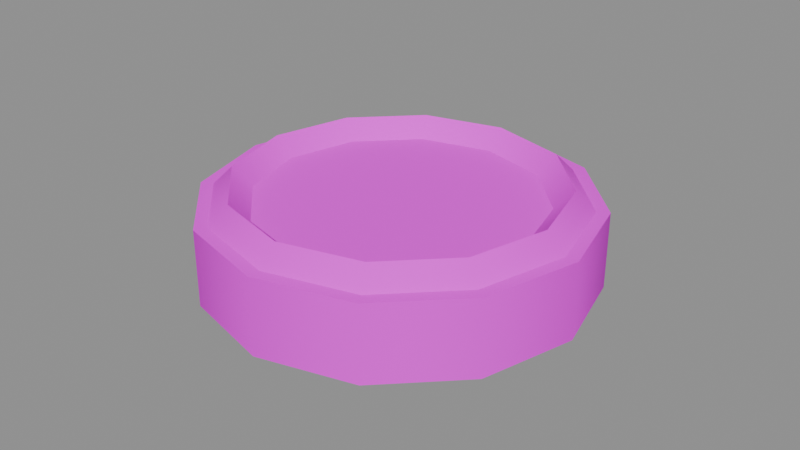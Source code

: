 # Source: PR_Drink_Para.blend  (saved by Blender 5.2.45; exported with 4.5.12 LTS)
import bpy
from mathutils import Matrix  # noqa: F401  (used for matrix-valued properties, if any)

bpy.ops.wm.read_factory_settings(use_empty=True)
scene = bpy.context.scene
scene.name = 'Scene'

# ---- images (referenced by path relative to the original .blend; pixels are not part of the script)
import os
ASSET_DIR = os.environ.get("B2B_ASSET_DIR", "")  # directory of the original .blend (textures are referenced by path, not embedded)
HERE = os.path.dirname(os.path.abspath(__file__))  # packed textures are extracted next to this script under _unpacked/

def load_image(name, relpath, width, height, colorspace="sRGB"):
    """Load a texture the original file referenced (path relative to the .blend, or extracted next to this script)."""
    p = next((c for c in (os.path.join(HERE, relpath), os.path.join(ASSET_DIR, relpath)) if relpath and os.path.exists(c)), "")
    if p:
        img = bpy.data.images.load(p, check_existing=True)
        img.name = name
    else:  # same state as the original file: an image datablock whose file is absent (Cycles renders it pink)
        img = bpy.data.images.new(name, width, height)
        img.source = "FILE"
        img.filepath = "//" + (relpath or name)
    img.colorspace_settings.name = colorspace
    return img
img_t_palette_main = load_image('T_Palette_Main', 'T_Palette_Main.png', 1024, 1024, 'sRGB')

# ---- materials (node trees are filled in below, after node groups)
mat_m_palette = bpy.data.materials.new('M_Palette')

# ---- material node trees
mat_m_palette.use_nodes = True; mat_m_palette.node_tree.nodes.clear()
_N = mat_m_palette.node_tree.nodes; _L = mat_m_palette.node_tree.links
n0 = _N.new('ShaderNodeBsdfPrincipled'); n0.name = 'Principled BSDF'; n0.location = (-200, 100)
n0.inputs[2].default_value = 0.75
n0.inputs[10].default_value = 0.005
n0.inputs[13].default_value = 0.2
n1 = _N.new('ShaderNodeOutputMaterial'); n1.name = 'Material Output'; n1.location = (200, 100)
n2 = _N.new('ShaderNodeTexImage'); n2.name = 'Image Texture'; n2.location = (0, 0)
n2.image = img_t_palette_main
n2.interpolation = 'Closest'
_L.new(n0.outputs[0], n1.inputs[0])
_L.new(n2.outputs[0], n0.inputs[0])
n1.is_active_output = True

# ---- meshes
me_pr_drink_para = bpy.data.meshes.new('PR_Drink_Para')
me_pr_drink_para.from_pydata([(0.0, 0.06, 0.0), (0.0, 0.06, 0.024), (0.03, 0.05196, 0.0), (0.03, 0.05196, 0.024), (0.05196, 0.03, 0.0), (0.05196, 0.03, 0.024), (0.06, 0.0, 0.0), (0.06, 0.0, 0.024), (0.05196, -0.03, 0.0), (0.05196, -0.03, 0.024), (0.03, -0.05196, 0.0), (0.03, -0.05196, 0.024), (0.0, -0.06, 0.0), (0.0, -0.06, 0.024), (-0.03, -0.05196, 0.0), (-0.03, -0.05196, 0.024), (-0.05196, -0.03, 0.0), (-0.05196, -0.03, 0.024), (-0.06, 0.0, 0.0), (-0.06, 0.0, 0.024), (-0.05196, 0.03, 0.0), (-0.05196, 0.03, 0.024), (-0.03, 0.05196, 0.0), (-0.03, 0.05196, 0.024), (0.056, 0.0, 0.024), (0.05, 0.0, 0.03), (0.044, 0.0, 0.024), (0.05, 0.0, 0.018), (0.0485, 0.028, 0.024), (0.0433, 0.025, 0.03), (0.03811, 0.022, 0.024), (0.0433, 0.025, 0.018), (0.028, 0.0485, 0.024), (0.025, 0.0433, 0.03), (0.022, 0.03811, 0.024), (0.025, 0.0433, 0.018), (4.228e-09, 0.056, 0.024), (3.775e-09, 0.05, 0.03), (3.322e-09, 0.044, 0.024), (3.775e-09, 0.05, 0.018), (-0.028, 0.0485, 0.024), (-0.025, 0.0433, 0.03), (-0.022, 0.03811, 0.024), (-0.025, 0.0433, 0.018), (-0.0485, 0.028, 0.024), (-0.0433, 0.025, 0.03), (-0.03811, 0.022, 0.024), (-0.0433, 0.025, 0.018), (-0.056, 4.896e-09, 0.024), (-0.05, 4.371e-09, 0.03), (-0.044, 3.847e-09, 0.024), (-0.05, 4.371e-09, 0.018), (-0.0485, -0.028, 0.024), (-0.0433, -0.025, 0.03), (-0.03811, -0.022, 0.024), (-0.0433, -0.025, 0.018), (-0.028, -0.0485, 0.024), (-0.025, -0.0433, 0.03), (-0.022, -0.03811, 0.024), (-0.025, -0.0433, 0.018), (4.228e-09, -0.056, 0.024), (3.775e-09, -0.05, 0.03), (3.322e-09, -0.044, 0.024), (3.775e-09, -0.05, 0.018), (0.028, -0.0485, 0.024), (0.025, -0.0433, 0.03), (0.022, -0.03811, 0.024), (0.025, -0.0433, 0.018), (0.0485, -0.028, 0.024), (0.0433, -0.025, 0.03), (0.03811, -0.022, 0.024), (0.0433, -0.025, 0.018)], [], [(0, 1, 3, 2), (2, 3, 5, 4), (4, 5, 7, 6), (6, 7, 9, 8), (8, 9, 11, 10), (10, 11, 13, 12), (12, 13, 15, 14), (14, 15, 17, 16), (16, 17, 19, 18), (18, 19, 21, 20), (3, 1, 23, 21, 19, 17, 15, 13, 11, 9, 7, 5), (20, 21, 23, 22), (22, 23, 1, 0), (0, 2, 4, 6, 8, 10, 12, 14, 16, 18, 20, 22), (24, 28, 29, 25), (25, 29, 30, 26), (26, 30, 31, 27), (27, 31, 28, 24), (28, 32, 33, 29), (29, 33, 34, 30), (30, 34, 35, 31), (31, 35, 32, 28), (32, 36, 37, 33), (33, 37, 38, 34), (34, 38, 39, 35), (35, 39, 36, 32), (36, 40, 41, 37), (37, 41, 42, 38), (38, 42, 43, 39), (39, 43, 40, 36), (40, 44, 45, 41), (41, 45, 46, 42), (42, 46, 47, 43), (43, 47, 44, 40), (44, 48, 49, 45), (45, 49, 50, 46), (46, 50, 51, 47), (47, 51, 48, 44), (48, 52, 53, 49), (49, 53, 54, 50), (50, 54, 55, 51), (51, 55, 52, 48), (52, 56, 57, 53), (53, 57, 58, 54), (54, 58, 59, 55), (55, 59, 56, 52), (56, 60, 61, 57), (57, 61, 62, 58), (58, 62, 63, 59), (59, 63, 60, 56), (60, 64, 65, 61), (61, 65, 66, 62), (62, 66, 67, 63), (63, 67, 64, 60), (64, 68, 69, 65), (65, 69, 70, 66), (66, 70, 71, 67), (67, 71, 68, 64), (68, 24, 25, 69), (69, 25, 26, 70), (70, 26, 27, 71), (71, 27, 24, 68)])
me_pr_drink_para.polygons.foreach_set('use_smooth', [True] * 62)
_k = set([(0, 2), (0, 22), (1, 3), (1, 23), (2, 4), (3, 5), (4, 6), (5, 7), (6, 8), (7, 9), (8, 10), (9, 11), (10, 12), (11, 13), (12, 14), (13, 15), (14, 16), (15, 17), (16, 18), (17, 19), (18, 20), (19, 21), (20, 22), (21, 23), (24, 28), (24, 68), (25, 29), (25, 69), (26, 30), (26, 70), (27, 31), (27, 71), (28, 32), (29, 33), (30, 34), (31, 35), (32, 36), (33, 37), (34, 38), (35, 39), (36, 40), (37, 41), (38, 42), (39, 43), (40, 44), (41, 45), (42, 46), (43, 47), (44, 48), (45, 49), (46, 50), (47, 51), (48, 52), (49, 53), (50, 54), (51, 55), (52, 56), (53, 57), (54, 58), (55, 59), (56, 60), (57, 61), (58, 62), (59, 63), (60, 64), (61, 65), (62, 66), (63, 67), (64, 68), (65, 69), (66, 70), (67, 71)])
me_pr_drink_para.attributes.new('sharp_edge', 'BOOLEAN', 'EDGE').data.foreach_set('value', [ (min(e.vertices), max(e.vertices)) in _k for e in me_pr_drink_para.edges])
_uv = me_pr_drink_para.uv_layers.new(name='UVMap')
_uv.uv.foreach_set('vector', [0.7188, 0.9688, 0.7188, 0.9688, 0.7188, 0.9688, 0.7188, 0.9688, 0.7188, 0.9688, 0.7188, 0.9688, 0.7188, 0.9688, 0.7188, 0.9688, 0.7188, 0.9688, 0.7188, 0.9688, 0.7188, 0.9688, 0.7188, 0.9688, 0.7188, 0.9688, 0.7188, 0.9688, 0.7188, 0.9688, 0.7188, 0.9688, 0.7188, 0.9688, 0.7188, 0.9688, 0.7188, 0.9688, 0.7188, 0.9688, 0.7188, 0.9688, 0.7188, 0.9688, 0.7188, 0.9688, 0.7188, 0.9688, 0.7188, 0.9688, 0.7188, 0.9688, 0.7188, 0.9688, 0.7188, 0.9688, 0.7188, 0.9688, 0.7188, 0.9688, 0.7188, 0.9688, 0.7188, 0.9688, 0.7188, 0.9688, 0.7188, 0.9688, 0.7188, 0.9688, 0.7188, 0.9688, 0.7188, 0.9688, 0.7188, 0.9688, 0.7188, 0.9688, 0.7188, 0.9688, 0.7188, 0.9688, 0.7188, 0.9688, 0.7188, 0.9688, 0.7188, 0.9688, 0.7188, 0.9688, 0.7188, 0.9688, 0.7188, 0.9688, 0.7188, 0.9688, 0.7188, 0.9688, 0.7188, 0.9688, 0.7188, 0.9688, 0.7188, 0.9688, 0.7188, 0.9688, 0.7188, 0.9688, 0.7188, 0.9688, 0.7188, 0.9688, 0.7188, 0.9688, 0.7188, 0.9688, 0.7188, 0.9688, 0.7188, 0.9688, 0.7188, 0.9688, 0.7188, 0.9688, 0.7188, 0.9688, 0.7188, 0.9688, 0.7188, 0.9688, 0.7188, 0.9688, 0.7188, 0.9688, 0.7188, 0.9688, 0.7188, 0.9688, 0.7188, 0.9688, 0.7188, 0.9688, 0.7188, 0.9688, 0.4688, 0.8438, 0.4688, 0.8438, 0.4688, 0.8438, 0.4688, 0.8438, 0.4688, 0.8438, 0.4688, 0.8438, 0.4688, 0.8438, 0.4688, 0.8438, 0.4688, 0.8438, 0.4688, 0.8438, 0.4688, 0.8438, 0.4688, 0.8438, 0.4688, 0.8438, 0.4688, 0.8438, 0.4688, 0.8438, 0.4688, 0.8438, 0.4688, 0.8438, 0.4688, 0.8438, 0.4688, 0.8438, 0.4688, 0.8438, 0.4688, 0.8438, 0.4688, 0.8438, 0.4688, 0.8438, 0.4688, 0.8438, 0.4688, 0.8438, 0.4688, 0.8438, 0.4688, 0.8438, 0.4688, 0.8438, 0.4688, 0.8438, 0.4688, 0.8438, 0.4688, 0.8438, 0.4688, 0.8438, 0.4688, 0.8438, 0.4688, 0.8438, 0.4688, 0.8438, 0.4688, 0.8438, 0.4688, 0.8438, 0.4688, 0.8438, 0.4688, 0.8438, 0.4688, 0.8438, 0.4688, 0.8438, 0.4688, 0.8438, 0.4688, 0.8438, 0.4688, 0.8438, 0.4688, 0.8438, 0.4688, 0.8438, 0.4688, 0.8438, 0.4688, 0.8438, 0.4688, 0.8438, 0.4688, 0.8438, 0.4688, 0.8438, 0.4688, 0.8438, 0.4688, 0.8438, 0.4688, 0.8438, 0.4688, 0.8438, 0.4688, 0.8438, 0.4688, 0.8438, 0.4688, 0.8438, 0.4688, 0.8438, 0.4688, 0.8438, 0.4688, 0.8438, 0.4688, 0.8438, 0.4688, 0.8438, 0.4688, 0.8438, 0.4688, 0.8438, 0.4688, 0.8438, 0.4688, 0.8438, 0.4688, 0.8438, 0.4688, 0.8438, 0.4688, 0.8438, 0.4688, 0.8438, 0.4688, 0.8438, 0.4688, 0.8438, 0.4688, 0.8438, 0.4688, 0.8438, 0.4688, 0.8438, 0.4688, 0.8438, 0.4688, 0.8438, 0.4688, 0.8438, 0.4688, 0.8438, 0.4688, 0.8438, 0.4688, 0.8438, 0.4688, 0.8438, 0.4688, 0.8438, 0.4688, 0.8438, 0.4688, 0.8438, 0.4688, 0.8438, 0.4688, 0.8438, 0.4688, 0.8438, 0.4688, 0.8438, 0.4688, 0.8438, 0.4688, 0.8438, 0.4688, 0.8438, 0.4688, 0.8438, 0.4688, 0.8438, 0.4688, 0.8438, 0.4688, 0.8438, 0.4688, 0.8438, 0.4688, 0.8438, 0.4688, 0.8438, 0.4688, 0.8438, 0.4688, 0.8438, 0.4688, 0.8438, 0.4688, 0.8438, 0.4688, 0.8438, 0.4688, 0.8438, 0.4688, 0.8438, 0.4688, 0.8438, 0.4688, 0.8438, 0.4688, 0.8438, 0.4688, 0.8438, 0.4688, 0.8438, 0.4688, 0.8438, 0.4688, 0.8438, 0.4688, 0.8438, 0.4688, 0.8438, 0.4688, 0.8438, 0.4688, 0.8438, 0.4688, 0.8438, 0.4688, 0.8438, 0.4688, 0.8438, 0.4688, 0.8438, 0.4688, 0.8438, 0.4688, 0.8438, 0.4688, 0.8438, 0.4688, 0.8438, 0.4688, 0.8438, 0.4688, 0.8438, 0.4688, 0.8438, 0.4688, 0.8438, 0.4688, 0.8438, 0.4688, 0.8438, 0.4688, 0.8438, 0.4688, 0.8438, 0.4688, 0.8438, 0.4688, 0.8438, 0.4688, 0.8438, 0.4688, 0.8438, 0.4688, 0.8438, 0.4688, 0.8438, 0.4688, 0.8438, 0.4688, 0.8438, 0.4688, 0.8438, 0.4688, 0.8438, 0.4688, 0.8438, 0.4688, 0.8438, 0.4688, 0.8438, 0.4688, 0.8438, 0.4688, 0.8438, 0.4688, 0.8438, 0.4688, 0.8438, 0.4688, 0.8438, 0.4688, 0.8438, 0.4688, 0.8438, 0.4688, 0.8438, 0.4688, 0.8438, 0.4688, 0.8438, 0.4688, 0.8438, 0.4688, 0.8438, 0.4688, 0.8438, 0.4688, 0.8438, 0.4688, 0.8438, 0.4688, 0.8438, 0.4688, 0.8438, 0.4688, 0.8438, 0.4688, 0.8438, 0.4688, 0.8438, 0.4688, 0.8438, 0.4688, 0.8438, 0.4688, 0.8438, 0.4688, 0.8438, 0.4688, 0.8438, 0.4688, 0.8438, 0.4688, 0.8438, 0.4688, 0.8438, 0.4688, 0.8438, 0.4688, 0.8438, 0.4688, 0.8438, 0.4688, 0.8438, 0.4688, 0.8438, 0.4688, 0.8438, 0.4688, 0.8438, 0.4688, 0.8438, 0.4688, 0.8438, 0.4688, 0.8438, 0.4688, 0.8438, 0.4688, 0.8438, 0.4688, 0.8438, 0.4688, 0.8438, 0.4688, 0.8438, 0.4688, 0.8438, 0.4688, 0.8438])
me_pr_drink_para.materials.append(mat_m_palette)
me_pr_drink_para.update()

# ---- objects
ob_pr_drink_para = bpy.data.objects.new('PR_Drink_Para', me_pr_drink_para)

# ---- transforms, parenting, visibility, modifiers, constraints
ob_pr_drink_para.location = (0.0, 0.0, 0.0)

# ---- collection membership
scene.collection.objects.link(ob_pr_drink_para)

# ---- scene / render settings (as saved in the file)
scene.frame_start = 1; scene.frame_end = 250; scene.frame_set(1)
scene.render.engine = 'BLENDER_EEVEE_NEXT'
scene.render.bake_bias = 0.0
scene.render.bake_samples = 0
scene.render.compositor_device = 'GPU'
scene.eevee.use_volume_custom_range = False
scene.eevee.fast_gi_thickness_near = 0.1
scene.eevee.fast_gi_thickness_far = 0.0
scene.eevee.ray_tracing_options.screen_trace_thickness = 0.1
bpy.context.view_layer.update()

# ---- added for rendering (the .blend has no active camera and no usable light): camera, sun + grey world if the file has none
cam_auto = bpy.data.cameras.new('AutoCamera')
cam_auto.lens = 50.0
cam_auto.sensor_width = 36.0
cam_auto.clip_end = 1000.0
ob_auto_camera = bpy.data.objects.new('AutoCamera', cam_auto)
scene.collection.objects.link(ob_auto_camera)
ob_auto_camera.location = (0.185045, -0.222054, 0.163036)
ob_auto_camera.rotation_euler = (1.09748, -7.21219e-08, 0.694738)
scene.camera = ob_auto_camera
light_auto_sun = bpy.data.lights.new('AutoSun', 'SUN')
light_auto_sun.energy = 3.0
light_auto_sun.angle = 0.0523599
ob_auto_sun = bpy.data.objects.new('AutoSun', light_auto_sun)
scene.collection.objects.link(ob_auto_sun)
ob_auto_sun.rotation_euler = (0.872665, 0.174533, 0.523599)
if scene.world is None:
    world_auto = bpy.data.worlds.new('AutoWorld')
    world_auto.color = (0.3, 0.3, 0.3)
    scene.world = world_auto
bpy.context.view_layer.update()
